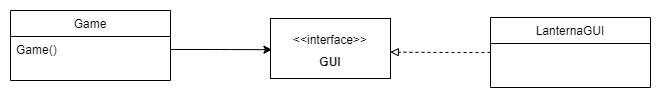

The diagram above was exported from draw.io. Its source (the exported page's mxGraphModel, read from the mxfile embedded in the PNG):
<mxGraphModel dx="503" dy="689" grid="1" gridSize="10" guides="1" tooltips="1" connect="1" arrows="1" fold="1" page="1" pageScale="1" pageWidth="827" pageHeight="1169" math="0" shadow="0">
  <root>
    <mxCell id="WIyWlLk6GJQsqaUBKTNV-0" />
    <mxCell id="WIyWlLk6GJQsqaUBKTNV-1" parent="WIyWlLk6GJQsqaUBKTNV-0" />
    <mxCell id="ej2ZXwyi7Ul_8o0Lsmns-28" value="" style="rounded=0;whiteSpace=wrap;html=1;" vertex="1" parent="WIyWlLk6GJQsqaUBKTNV-1">
      <mxGeometry x="320" y="160" width="120" height="60" as="geometry" />
    </mxCell>
    <mxCell id="ej2ZXwyi7Ul_8o0Lsmns-29" value="&lt;&lt;interface&gt;&gt;" style="text;align=center;verticalAlign=top;spacingLeft=4;spacingRight=4;overflow=hidden;rotatable=0;points=[[0,0.5],[1,0.5]];portConstraint=eastwest;" vertex="1" parent="WIyWlLk6GJQsqaUBKTNV-1">
      <mxGeometry x="320" y="168" width="120" height="26" as="geometry" />
    </mxCell>
    <mxCell id="ej2ZXwyi7Ul_8o0Lsmns-30" value="GUI" style="text;align=center;verticalAlign=top;spacingLeft=4;spacingRight=4;overflow=hidden;rotatable=0;points=[[0,0.5],[1,0.5]];portConstraint=eastwest;fontStyle=1" vertex="1" parent="WIyWlLk6GJQsqaUBKTNV-1">
      <mxGeometry x="320" y="190" width="120" height="26" as="geometry" />
    </mxCell>
    <mxCell id="ej2ZXwyi7Ul_8o0Lsmns-42" style="edgeStyle=orthogonalEdgeStyle;rounded=1;orthogonalLoop=1;jettySize=auto;html=1;exitX=0;exitY=0.5;exitDx=0;exitDy=0;entryX=0.998;entryY=0.138;entryDx=0;entryDy=0;entryPerimeter=0;dashed=1;endArrow=block;endFill=0;strokeWidth=1;elbow=vertical;" edge="1" parent="WIyWlLk6GJQsqaUBKTNV-1" source="ej2ZXwyi7Ul_8o0Lsmns-31" target="ej2ZXwyi7Ul_8o0Lsmns-30">
      <mxGeometry relative="1" as="geometry" />
    </mxCell>
    <mxCell id="ej2ZXwyi7Ul_8o0Lsmns-31" value="LanternaGUI" style="swimlane;fontStyle=0;align=center;verticalAlign=top;childLayout=stackLayout;horizontal=1;startSize=26;horizontalStack=0;resizeParent=1;resizeLast=0;collapsible=1;marginBottom=0;rounded=0;shadow=0;strokeWidth=1;" vertex="1" parent="WIyWlLk6GJQsqaUBKTNV-1">
      <mxGeometry x="540" y="159" width="160" height="70" as="geometry">
        <mxRectangle x="340" y="380" width="170" height="26" as="alternateBounds" />
      </mxGeometry>
    </mxCell>
    <mxCell id="ej2ZXwyi7Ul_8o0Lsmns-35" value="Game" style="swimlane;fontStyle=0;align=center;verticalAlign=top;childLayout=stackLayout;horizontal=1;startSize=26;horizontalStack=0;resizeParent=1;resizeLast=0;collapsible=1;marginBottom=0;rounded=0;shadow=0;strokeWidth=1;" vertex="1" parent="WIyWlLk6GJQsqaUBKTNV-1">
      <mxGeometry x="60" y="152" width="160" height="70" as="geometry">
        <mxRectangle x="340" y="380" width="170" height="26" as="alternateBounds" />
      </mxGeometry>
    </mxCell>
    <mxCell id="ej2ZXwyi7Ul_8o0Lsmns-36" value="Game()" style="text;align=left;verticalAlign=top;spacingLeft=4;spacingRight=4;overflow=hidden;rotatable=0;points=[[0,0.5],[1,0.5]];portConstraint=eastwest;" vertex="1" parent="ej2ZXwyi7Ul_8o0Lsmns-35">
      <mxGeometry y="26" width="160" height="26" as="geometry" />
    </mxCell>
    <mxCell id="ej2ZXwyi7Ul_8o0Lsmns-43" style="edgeStyle=orthogonalEdgeStyle;rounded=1;orthogonalLoop=1;jettySize=auto;html=1;exitX=1;exitY=0.5;exitDx=0;exitDy=0;entryX=0.012;entryY=0.046;entryDx=0;entryDy=0;entryPerimeter=0;endArrow=classic;endFill=1;strokeWidth=1;elbow=vertical;" edge="1" parent="WIyWlLk6GJQsqaUBKTNV-1" source="ej2ZXwyi7Ul_8o0Lsmns-36" target="ej2ZXwyi7Ul_8o0Lsmns-30">
      <mxGeometry relative="1" as="geometry" />
    </mxCell>
  </root>
</mxGraphModel>